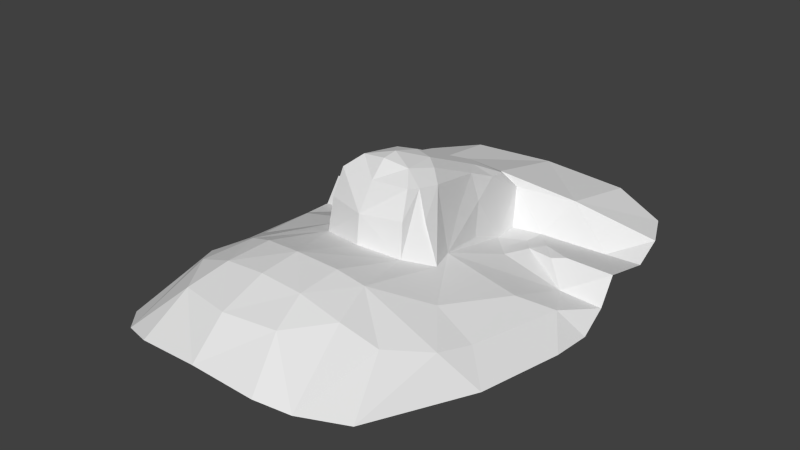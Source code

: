 # Source: head.blend  (saved by Blender 2.64.0; exported with 4.5.12 LTS)
import bpy
from mathutils import Matrix  # noqa: F401  (used for matrix-valued properties, if any)

bpy.ops.wm.read_factory_settings(use_empty=True)
scene = bpy.context.scene
scene.name = 'Scene'

# ---- collections
col_collection_1 = bpy.data.collections.new('Collection 1'); scene.collection.children.link(col_collection_1)
col_collection_2 = bpy.data.collections.new('Collection 2'); scene.collection.children.link(col_collection_2)
col_collection_3 = bpy.data.collections.new('Collection 3'); scene.collection.children.link(col_collection_3)
col_collection_4 = bpy.data.collections.new('Collection 4'); scene.collection.children.link(col_collection_4)
col_collection_5 = bpy.data.collections.new('Collection 5'); scene.collection.children.link(col_collection_5)
col_collection_6 = bpy.data.collections.new('Collection 6'); scene.collection.children.link(col_collection_6)
col_collection_7 = bpy.data.collections.new('Collection 7'); scene.collection.children.link(col_collection_7)
col_collection_8 = bpy.data.collections.new('Collection 8'); scene.collection.children.link(col_collection_8)
col_collection_9 = bpy.data.collections.new('Collection 9'); scene.collection.children.link(col_collection_9)
col_collection_10 = bpy.data.collections.new('Collection 10'); scene.collection.children.link(col_collection_10)
col_collection_11 = bpy.data.collections.new('Collection 11'); scene.collection.children.link(col_collection_11)
col_collection_12 = bpy.data.collections.new('Collection 12'); scene.collection.children.link(col_collection_12)
col_collection_13 = bpy.data.collections.new('Collection 13'); scene.collection.children.link(col_collection_13)
col_collection_14 = bpy.data.collections.new('Collection 14'); scene.collection.children.link(col_collection_14)
col_collection_15 = bpy.data.collections.new('Collection 15'); scene.collection.children.link(col_collection_15)
col_collection_16 = bpy.data.collections.new('Collection 16'); scene.collection.children.link(col_collection_16)
col_collection_17 = bpy.data.collections.new('Collection 17'); scene.collection.children.link(col_collection_17)
col_collection_18 = bpy.data.collections.new('Collection 18'); scene.collection.children.link(col_collection_18)
col_collection_19 = bpy.data.collections.new('Collection 19'); scene.collection.children.link(col_collection_19)
col_collection_20 = bpy.data.collections.new('Collection 20'); scene.collection.children.link(col_collection_20)

# ---- world
world_world = bpy.data.worlds.new('World'); scene.world = world_world
world_world.color = (0.05088, 0.05088, 0.05088)
world_world.use_sun_shadow = False
world_world.sun_shadow_jitter_overblur = 0.0
world_world.cycles.sampling_method = 'MANUAL'
world_world.cycles.sample_map_resolution = 256

# ---- meshes
me_head_001 = bpy.data.meshes.new('head.001')
me_head_001.from_pydata([(-1.335, 0.2895, -1.114), (-0.0005803, 2.188, -0.7242), (-0.3306, -0.1409, -0.5638), (-0.4594, 1.207, -0.9206), (-0.007551, 0.2011, 0.02782), (-0.3954, -1.363, -0.4966), (-0.6933, 2.177, -0.7602), (-1.115, 2.036, -0.8635), (-0.3105, -0.1008, -0.301), (-0.00968, 0.0781, 0.01544), (-0.001666, -0.2095, -0.5317), (-0.3197, -1.08, -0.3991), (-0.7861, -0.326, -0.6551), (-0.4976, 0.0377, -0.6319), (-0.3328, 0.2472, -0.1464), (-0.006454, -0.1842, -0.3071), (-0.002943, -1.694, -0.738), (-1.264, 1.708, -0.8536), (-0.000827, 0.4374, -0.03779), (-0.9679, 0.2916, -0.7935), (0.001187, 1.076, -0.3324), (-0.1972, 0.0991, -0.01355), (-0.2929, 0.7612, -0.7696), (-0.824, -0.9384, -0.6627), (-0.1767, 1.454, -0.6411), (-1.073, -0.3288, -0.8318), (-1.259, -0.4777, -1.028), (-0.6102, -1.047, -0.5055), (-1.172, 0.5102, -0.9343), (-0.2871, -0.02003, -0.09545), (-0.01148, -0.0448, -0.1048), (-0.002263, -1.088, -0.3712), (-0.4866, -1.673, -0.7741), (-0.986, -1.353, -0.9122), (-0.7293, -1.591, -0.8209), (-0.6443, 1.561, -0.6643), (-0.2137, 0.7948, -0.2846), (-1.278, 1.476, -0.9561), (-0.1195, 0.9509, -0.2972), (-0.9945, 0.8296, -0.9877), (0.002662, 1.486, -0.5715), (-0.5943, 1.029, -0.8682), (-0.3081, 0.5305, -0.4393), (-0.9279, 1.002, -0.8199), (-1.305, 1.011, -0.8291), (-0.3147, 0.06958, -0.1154), (-1.329, 0.6467, -1.151), (-0.4998, -0.6978, -0.4511), (-0.2602, 0.8304, -0.5066), (-0.5243, 0.8061, -0.8466), (-0.2127, 1.065, -0.4073), (-0.002289, -1.429, -0.4913), (-0.6759, 1.136, -0.8614), (-0.4752, 1.377, -0.9287), (-0.9971, 1.455, -0.9568), (-1.025, -0.6285, -0.7588), (-0.2407, 0.3234, -0.07232), (-1.311, 0.8757, -1.035), (-0.1467, 0.3939, -0.04392), (-0.4091, 0.2754, -0.6574), (-0.2342, 1.341, -0.9333), (-0.001235, -0.7756, -0.3477), (-0.396, 0.03746, -0.3233), (-0.304, -0.7333, -0.3877), (-0.181, 1.238, -0.4459), (-0.2628, 1.098, -0.9164), (-0.4383, 1.014, -0.8906), (-0.821, 0.9708, -0.8459)], [], [(11, 51, 31), (50, 65, 48), (8, 15, 29), (58, 21, 4), (21, 30, 9), (55, 25, 12), (42, 59, 14), (54, 53, 35), (40, 24, 64), (63, 11, 61), (38, 58, 20), (58, 36, 56), (21, 29, 30), (19, 28, 25), (52, 54, 43), (55, 47, 12), (59, 19, 12), (55, 25, 26), (38, 36, 58), (48, 65, 22), (16, 51, 5), (16, 5, 32), (58, 56, 21), (7, 35, 6), (14, 59, 13), (47, 2, 13), (27, 11, 47), (15, 30, 29), (2, 61, 10), (24, 65, 50), (36, 14, 56), (59, 48, 22), (4, 21, 9), (25, 19, 12), (27, 5, 11), (34, 23, 33), (34, 5, 27), (5, 34, 32), (1, 6, 35), (38, 50, 36), (59, 49, 65, 22), (8, 29, 45), (2, 63, 61), (20, 58, 18), (62, 45, 14), (35, 24, 40), (36, 42, 14), (40, 1, 35), (18, 58, 4), (53, 41, 3), (61, 11, 31), (24, 60, 65), (2, 45, 13), (33, 23, 55), (33, 55, 26), (17, 35, 7), (17, 54, 35), (2, 15, 8), (51, 11, 5), (23, 47, 55), (50, 48, 36), (27, 23, 34), (44, 39, 43), (52, 41, 53), (39, 28, 19), (37, 54, 17), (39, 41, 67), (39, 59, 19), (39, 41, 49), (44, 57, 39), (20, 64, 38), (13, 62, 14), (12, 13, 59), (44, 43, 54), (23, 27, 47), (41, 52, 67), (13, 45, 62), (64, 24, 50), (47, 11, 63), (54, 52, 53), (2, 10, 15), (59, 39, 49), (53, 3, 60), (56, 14, 21), (46, 0, 28), (28, 0, 25), (20, 40, 64), (53, 24, 35), (49, 41, 66), (60, 24, 53), (2, 8, 45), (37, 44, 54), (29, 21, 45), (45, 21, 14), (57, 46, 28), (57, 28, 39), (13, 12, 47), (64, 50, 38), (66, 65, 3), (3, 65, 60), (42, 36, 48), (59, 42, 48), (0, 26, 25), (2, 47, 63), (41, 66, 3), (65, 49, 66), (43, 39, 67), (52, 43, 67)])
me_head_001.use_remesh_preserve_volume = False
me_head_001.use_remesh_preserve_attributes = False
me_head_001.use_mirror_vertex_groups = False
me_head_001.update()

# ---- objects
ob_head = bpy.data.objects.new('head', me_head_001)

# ---- transforms, parenting, visibility, modifiers, constraints
ob_head.location = (0.0, 0.0, 0.0)
ob_head.lineart.crease_threshold = 0.0
_m = ob_head.modifiers.new('Mirror', 'MIRROR')
_m.merge_threshold = 0.1

# ---- collection membership
col_collection_1.objects.link(ob_head)
col_collection_2.objects.link(ob_head)
col_collection_3.objects.link(ob_head)
col_collection_4.objects.link(ob_head)
col_collection_5.objects.link(ob_head)
col_collection_6.objects.link(ob_head)
col_collection_7.objects.link(ob_head)
col_collection_8.objects.link(ob_head)
col_collection_9.objects.link(ob_head)
col_collection_10.objects.link(ob_head)
col_collection_11.objects.link(ob_head)
col_collection_12.objects.link(ob_head)
col_collection_13.objects.link(ob_head)
col_collection_14.objects.link(ob_head)
col_collection_15.objects.link(ob_head)
col_collection_16.objects.link(ob_head)
col_collection_17.objects.link(ob_head)
col_collection_18.objects.link(ob_head)
col_collection_19.objects.link(ob_head)
col_collection_20.objects.link(ob_head)

# ---- scene / render settings (as saved in the file)
scene.frame_start = 1; scene.frame_end = 250; scene.frame_set(0)
scene.render.engine = 'BLENDER_EEVEE_NEXT'
scene.render.image_settings.color_mode = 'RGB'
scene.render.image_settings.compression = 90
scene.render.resolution_percentage = 50
scene.render.dither_intensity = 0.0
scene.render.bake_margin = 2
scene.render.bake_bias = 0.0
scene.cycles.use_denoising = False
scene.cycles.samples = 10
scene.cycles.sampling_pattern = 'TABULATED_SOBOL'
scene.cycles.light_sampling_threshold = 0.0
scene.cycles.use_adaptive_sampling = False
scene.cycles.use_light_tree = False
scene.cycles.blur_glossy = 0.0
scene.cycles.volume_bounces = 1
scene.cycles.pixel_filter_type = 'GAUSSIAN'
scene.cycles.sample_clamp_indirect = 0.0
scene.view_settings.view_transform = 'Standard'
bpy.context.view_layer.update()

# ---- added for rendering (the .blend has no active camera and no usable light): camera, sun
cam_auto = bpy.data.cameras.new('AutoCamera')
cam_auto.lens = 50.0
cam_auto.sensor_width = 36.0
cam_auto.clip_end = 1000.0
ob_auto_camera = bpy.data.objects.new('AutoCamera', cam_auto)
scene.collection.objects.link(ob_auto_camera)
ob_auto_camera.location = (4.49402, -5.14595, 3.03374)
ob_auto_camera.rotation_euler = (1.09748, -7.21219e-08, 0.694738)
scene.camera = ob_auto_camera
light_auto_sun = bpy.data.lights.new('AutoSun', 'SUN')
light_auto_sun.energy = 3.0
light_auto_sun.angle = 0.0523599
ob_auto_sun = bpy.data.objects.new('AutoSun', light_auto_sun)
scene.collection.objects.link(ob_auto_sun)
ob_auto_sun.rotation_euler = (0.872665, 0.174533, 0.523599)
bpy.context.view_layer.update()
